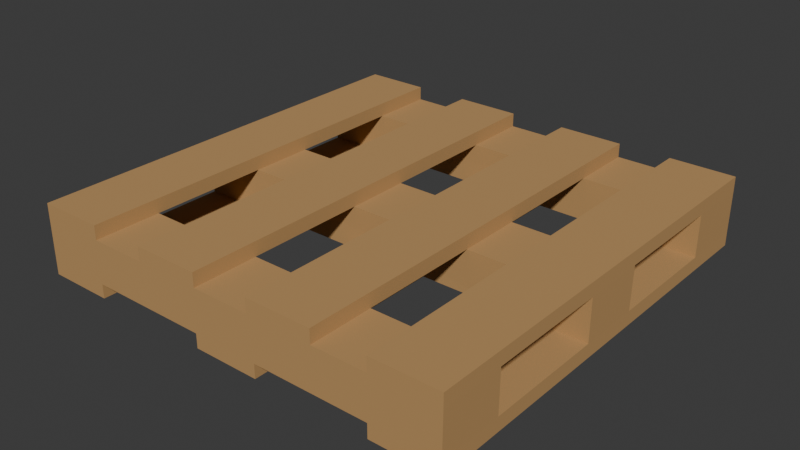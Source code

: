 # Source: pallet.blend  (saved by Blender 4.4.32; exported with 4.5.12 LTS)
import bpy
from mathutils import Matrix  # noqa: F401  (used for matrix-valued properties, if any)

bpy.ops.wm.read_factory_settings(use_empty=True)
scene = bpy.context.scene
scene.name = 'Scene'

# ---- collections
col_collection = bpy.data.collections.new('Collection'); scene.collection.children.link(col_collection)

# ---- materials (node trees are filled in below, after node groups)
mat_wood = bpy.data.materials.new('wood')

# ---- material node trees
mat_wood.use_nodes = True; mat_wood.node_tree.nodes.clear()
_N = mat_wood.node_tree.nodes; _L = mat_wood.node_tree.links
n0 = _N.new('ShaderNodeBsdfPrincipled'); n0.name = 'Principled BSDF'; n0.location = (10, 300)
n0.inputs[0].default_value = (0.4982, 0.2875, 0.11, 1.0)
n0.inputs[2].default_value = 1.0
n1 = _N.new('ShaderNodeOutputMaterial'); n1.name = 'Material Output'; n1.location = (300, 300)
_L.new(n0.outputs[0], n1.inputs[0])
n1.is_active_output = True

# ---- world
world_world = bpy.data.worlds.new('World'); scene.world = world_world
world_world.use_nodes = True; world_world.node_tree.nodes.clear()
_N = world_world.node_tree.nodes; _L = world_world.node_tree.links
n0 = _N.new('ShaderNodeOutputWorld'); n0.name = 'World Output'; n0.location = (300, 300)
n1 = _N.new('ShaderNodeBackground'); n1.name = 'Background'; n1.location = (10, 300)
n1.inputs[0].default_value = (0.05088, 0.05088, 0.05088, 1.0)
_L.new(n1.outputs[0], n0.inputs[0])
n0.is_active_output = True
world_world.color = (0.05088, 0.05088, 0.05088)
world_world.sun_shadow_jitter_overblur = 0.0

# ---- meshes
me_cube_003 = bpy.data.meshes.new('Cube.003')
me_cube_003.from_pydata([(-1.0, -1.0, -3.085), (-1.0, -1.0, 3.085), (-1.0, 1.0, -3.085), (-1.0, 1.0, 3.085), (1.0, -1.0, -3.085), (1.0, -1.0, 3.085), (1.0, 1.0, -3.085), (1.0, 1.0, 3.085), (10.1, -1.0, -3.085), (10.1, -1.0, 3.085), (10.1, 1.0, -3.085), (10.1, 1.0, 3.085), (12.1, -1.0, -3.085), (12.1, -1.0, 3.085), (12.1, 1.0, -3.085), (12.1, 1.0, 3.085), (6.485, -1.0, -3.085), (6.485, -1.0, 3.085), (6.485, 1.0, -3.085), (6.485, 1.0, 3.085), (8.485, -1.0, -3.085), (8.485, -1.0, 3.085), (8.485, 1.0, -3.085), (8.485, 1.0, 3.085), (2.722, -1.0, -3.085), (2.722, -1.0, 3.085), (2.722, 1.0, -3.085), (2.722, 1.0, 3.085), (4.722, -1.0, -3.085), (4.722, -1.0, 3.085), (4.722, 1.0, -3.085), (4.722, 1.0, 3.085), (-1.0, -1.0, -28.0), (-1.0, -1.0, -21.83), (-1.0, 1.0, -28.0), (-1.0, 1.0, -21.83), (1.0, -1.0, -28.0), (1.0, -1.0, -21.83), (1.0, 1.0, -28.0), (1.0, 1.0, -21.83), (4.643, -1.0, -28.0), (4.643, -1.0, -21.83), (4.643, 1.0, -28.0), (4.643, 1.0, -21.83), (6.643, -1.0, -28.0), (6.643, -1.0, -21.83), (6.643, 1.0, -28.0), (6.643, 1.0, -21.83), (10.09, -1.0, -28.0), (10.09, -1.0, -21.83), (10.09, 1.0, -28.0), (10.09, 1.0, -21.83), (12.09, -1.0, -28.0), (12.09, -1.0, -21.83), (12.09, 1.0, -28.0), (12.09, 1.0, -21.83), (-1.0, 0.7, -3.085), (-1.0, 0.7, 3.085), (1.0, 0.7, -3.085), (1.0, 0.7, 3.085), (-1.0, -0.7, -28.0), (-1.0, -0.7, -21.83), (1.0, -0.7, -28.0), (1.0, -0.7, -21.83), (-1.0, -0.694, -3.085), (1.0, -0.694, 3.085), (-1.0, -0.694, 3.085), (1.0, -0.694, -3.085), (-1.0, 0.7025, -21.83), (1.0, 0.7025, -28.0), (-1.0, 0.7025, -28.0), (1.0, 0.7025, -21.83), (10.09, 0.7, -28.0), (10.09, 0.7, -21.83), (12.09, 0.7, -28.0), (12.09, 0.7, -21.83), (10.1, -0.7, -3.085), (10.1, -0.7, 3.085), (12.1, -0.7, -3.085), (12.1, -0.7, 3.085), (10.09, -0.7, -28.0), (12.09, -0.7, -21.83), (10.09, -0.7, -21.83), (12.09, -0.7, -28.0), (10.1, 0.7, 3.085), (12.1, 0.7, -3.085), (10.1, 0.7, -3.085), (12.1, 0.7, 3.085), (-1.0, -0.1364, 3.085), (1.0, -0.1364, -3.085), (-1.0, -0.1364, -3.085), (1.0, -0.1364, 3.085), (-1.0, 0.1563, 3.085), (1.0, 0.1563, -3.085), (-1.0, 0.1563, -3.085), (1.0, 0.1563, 3.085), (-1.0, -0.139, -28.0), (1.0, -0.139, -21.83), (-1.0, -0.139, -21.83), (1.0, -0.139, -28.0), (-1.0, 0.1555, -21.83), (1.0, 0.1555, -28.0), (-1.0, 0.1555, -28.0), (1.0, 0.1555, -21.83), (10.09, -0.14, -21.83), (12.09, -0.14, -28.0), (10.09, -0.14, -28.0), (12.09, -0.14, -21.83), (10.09, 0.154, -21.83), (12.09, 0.154, -28.0), (10.09, 0.154, -28.0), (12.09, 0.154, -21.83), (10.1, 0.1591, -3.085), (12.1, 0.1591, 3.085), (10.1, 0.1591, 3.085), (12.1, 0.1591, -3.085), (10.1, -0.1416, -3.085), (12.1, -0.1416, 3.085), (10.1, -0.1416, 3.085), (12.1, -0.1416, -3.085)], [(18, 26), (22, 30), (20, 28), (16, 24)], [(56, 57, 3, 2), (2, 3, 7, 6), (67, 65, 5, 4), (4, 5, 1, 0), (64, 67, 4, 0), (65, 66, 1, 5), (86, 84, 11, 10), (10, 11, 15, 14), (78, 79, 13, 12), (12, 13, 9, 8), (76, 78, 12, 8), (79, 77, 9, 13), (16, 17, 19, 18), (18, 19, 23, 22), (22, 23, 21, 20), (20, 21, 17, 16), (18, 22, 20, 16), (23, 19, 17, 21), (24, 25, 27, 26), (26, 27, 31, 30), (30, 31, 29, 28), (28, 29, 25, 24), (26, 30, 28, 24), (31, 27, 25, 29), (70, 68, 35, 34), (34, 35, 39, 38), (62, 63, 37, 36), (36, 37, 33, 32), (60, 62, 36, 32), (63, 61, 33, 37), (40, 41, 43, 42), (42, 43, 47, 46), (46, 47, 45, 44), (44, 45, 41, 40), (42, 46, 44, 40), (47, 43, 41, 45), (72, 73, 51, 50), (50, 51, 55, 54), (83, 81, 53, 52), (52, 53, 49, 48), (80, 83, 52, 48), (81, 82, 49, 53), (7, 3, 57, 59), (2, 6, 58, 56), (6, 7, 59, 58), (94, 92, 57, 56), (97, 98, 61, 63), (96, 99, 62, 60), (99, 97, 63, 62), (32, 33, 61, 60), (0, 1, 66, 64), (91, 88, 66, 65), (90, 89, 67, 64), (89, 91, 65, 67), (38, 39, 71, 69), (34, 38, 69, 70), (39, 35, 68, 71), (102, 100, 68, 70), (55, 51, 73, 75), (50, 54, 74, 72), (54, 55, 75, 74), (110, 108, 73, 72), (117, 118, 77, 79), (116, 119, 78, 76), (119, 117, 79, 78), (8, 9, 77, 76), (48, 49, 82, 80), (107, 104, 82, 81), (106, 105, 83, 80), (105, 107, 81, 83), (14, 15, 87, 85), (10, 14, 85, 86), (15, 11, 84, 87), (112, 114, 84, 86), (85, 75, 55, 14), (100, 94, 90, 98), (63, 82, 49, 45, 41, 37), (67, 76, 8, 4), (111, 115, 119, 107), (68, 56, 2, 35), (108, 103, 97, 104), (58, 86, 10, 6), (93, 95, 91, 89), (94, 93, 89, 90), (95, 92, 88, 91), (64, 66, 88, 90), (59, 57, 92, 95), (56, 58, 93, 94), (58, 59, 95, 93), (90, 88, 92, 94), (60, 61, 98, 96), (101, 103, 97, 99), (102, 101, 99, 96), (103, 100, 98, 97), (71, 68, 100, 103), (70, 69, 101, 102), (69, 71, 103, 101), (96, 98, 100, 102), (109, 111, 107, 105), (110, 109, 105, 106), (111, 108, 104, 107), (80, 82, 104, 106), (75, 73, 108, 111), (72, 74, 109, 110), (74, 75, 111, 109), (106, 104, 108, 110), (116, 118, 114, 112), (85, 87, 113, 115), (86, 85, 115, 112), (87, 84, 114, 113), (76, 77, 118, 116), (115, 113, 117, 119), (112, 115, 119, 116), (113, 114, 118, 117), (61, 64, 0, 33), (39, 35, 2, 6, 26, 30, 18, 22, 10, 14, 55, 51, 47, 43), (116, 89, 90, 98, 97, 104, 107, 119), (86, 58, 56, 68, 71, 73, 75, 85), (116, 89, 93, 112), (39, 43, 47, 51, 73, 71), (112, 93, 94, 100, 103, 108, 111, 115), (33, 37, 41, 45, 49, 53, 12, 8, 20, 16, 28, 24, 4, 0), (64, 61, 63, 82, 81, 78, 76, 67), (81, 78, 12, 53)])
_uv = me_cube_003.uv_layers.new(name='UVMap')
_uv.uv.foreach_set('vector', [0.375, 0.2125, 0.625, 0.2125, 0.625, 0.25, 0.375, 0.25, 0.375, 0.25, 0.625, 0.25, 0.625, 0.5, 0.375, 0.5, 0.375, 0.7117, 0.625, 0.7118, 0.625, 0.75, 0.375, 0.75, 0.375, 0.75, 0.625, 0.75, 0.625, 1.0, 0.375, 1.0, 0.125, 0.7118, 0.375, 0.7117, 0.375, 0.75, 0.125, 0.75, 0.625, 0.7118, 0.875, 0.7118, 0.875, 0.75, 0.625, 0.75, 0.375, 0.2125, 0.625, 0.2125, 0.625, 0.25, 0.375, 0.25, 0.375, 0.25, 0.625, 0.25, 0.625, 0.5, 0.375, 0.5, 0.375, 0.7125, 0.625, 0.7125, 0.625, 0.75, 0.375, 0.75, 0.375, 0.75, 0.625, 0.75, 0.625, 1.0, 0.375, 1.0, 0.125, 0.7125, 0.375, 0.7125, 0.375, 0.75, 0.125, 0.75, 0.625, 0.7125, 0.875, 0.7125, 0.875, 0.75, 0.625, 0.75, 0.375, 0.0, 0.625, 0.0, 0.625, 0.25, 0.375, 0.25, 0.375, 0.25, 0.625, 0.25, 0.625, 0.5, 0.375, 0.5, 0.375, 0.5, 0.625, 0.5, 0.625, 0.75, 0.375, 0.75, 0.375, 0.75, 0.625, 0.75, 0.625, 1.0, 0.375, 1.0, 0.125, 0.5, 0.375, 0.5, 0.375, 0.75, 0.125, 0.75, 0.625, 0.5, 0.875, 0.5, 0.875, 0.75, 0.625, 0.75, 0.375, 0.0, 0.625, 0.0, 0.625, 0.25, 0.375, 0.25, 0.375, 0.25, 0.625, 0.25, 0.625, 0.5, 0.375, 0.5, 0.375, 0.5, 0.625, 0.5, 0.625, 0.75, 0.375, 0.75, 0.375, 0.75, 0.625, 0.75, 0.625, 1.0, 0.375, 1.0, 0.125, 0.5, 0.375, 0.5, 0.375, 0.75, 0.125, 0.75, 0.625, 0.5, 0.875, 0.5, 0.875, 0.75, 0.625, 0.75, 0.375, 0.2128, 0.625, 0.2128, 0.625, 0.25, 0.375, 0.25, 0.375, 0.25, 0.625, 0.25, 0.625, 0.5, 0.375, 0.5, 0.375, 0.7125, 0.625, 0.7125, 0.625, 0.75, 0.375, 0.75, 0.375, 0.75, 0.625, 0.75, 0.625, 1.0, 0.375, 1.0, 0.125, 0.7125, 0.375, 0.7125, 0.375, 0.75, 0.125, 0.75, 0.625, 0.7125, 0.875, 0.7125, 0.875, 0.75, 0.625, 0.75, 0.375, 0.0, 0.625, 0.0, 0.625, 0.25, 0.375, 0.25, 0.375, 0.25, 0.625, 0.25, 0.625, 0.5, 0.375, 0.5, 0.375, 0.5, 0.625, 0.5, 0.625, 0.75, 0.375, 0.75, 0.375, 0.75, 0.625, 0.75, 0.625, 1.0, 0.375, 1.0, 0.125, 0.5, 0.375, 0.5, 0.375, 0.75, 0.125, 0.75, 0.625, 0.5, 0.875, 0.5, 0.875, 0.75, 0.625, 0.75, 0.375, 0.2125, 0.625, 0.2125, 0.625, 0.25, 0.375, 0.25, 0.375, 0.25, 0.625, 0.25, 0.625, 0.5, 0.375, 0.5, 0.375, 0.7125, 0.625, 0.7125, 0.625, 0.75, 0.375, 0.75, 0.375, 0.75, 0.625, 0.75, 0.625, 1.0, 0.375, 1.0, 0.125, 0.7125, 0.375, 0.7125, 0.375, 0.75, 0.125, 0.75, 0.625, 0.7125, 0.875, 0.7125, 0.875, 0.75, 0.625, 0.75, 0.625, 0.5, 0.875, 0.5, 0.875, 0.5375, 0.625, 0.5375, 0.125, 0.5, 0.375, 0.5, 0.375, 0.5375, 0.125, 0.5375, 0.375, 0.5, 0.625, 0.5, 0.625, 0.5375, 0.375, 0.5375, 0.375, 0.1445, 0.625, 0.1445, 0.625, 0.2125, 0.375, 0.2125, 0.625, 0.6424, 0.875, 0.6424, 0.875, 0.7125, 0.625, 0.7125, 0.125, 0.6424, 0.375, 0.6424, 0.375, 0.7125, 0.125, 0.7125, 0.375, 0.6424, 0.625, 0.6424, 0.625, 0.7125, 0.375, 0.7125, 0.375, 0.0, 0.625, 0.0, 0.625, 0.0375, 0.375, 0.0375, 0.375, 0.0, 0.625, 0.0, 0.625, 0.03825, 0.375, 0.03825, 0.625, 0.6421, 0.875, 0.6421, 0.875, 0.7118, 0.625, 0.7118, 0.125, 0.6421, 0.375, 0.642, 0.375, 0.7117, 0.125, 0.7118, 0.375, 0.642, 0.625, 0.6421, 0.625, 0.7118, 0.375, 0.7117, 0.375, 0.5, 0.625, 0.5, 0.625, 0.5372, 0.375, 0.5372, 0.125, 0.5, 0.375, 0.5, 0.375, 0.5372, 0.125, 0.5372, 0.625, 0.5, 0.875, 0.5, 0.875, 0.5372, 0.625, 0.5372, 0.375, 0.1444, 0.625, 0.1444, 0.625, 0.2128, 0.375, 0.2128, 0.625, 0.5, 0.875, 0.5, 0.875, 0.5375, 0.625, 0.5375, 0.125, 0.5, 0.375, 0.5, 0.375, 0.5375, 0.125, 0.5375, 0.375, 0.5, 0.625, 0.5, 0.625, 0.5375, 0.375, 0.5375, 0.375, 0.1442, 0.625, 0.1443, 0.625, 0.2125, 0.375, 0.2125, 0.625, 0.6427, 0.875, 0.6427, 0.875, 0.7125, 0.625, 0.7125, 0.125, 0.6427, 0.375, 0.6427, 0.375, 0.7125, 0.125, 0.7125, 0.375, 0.6427, 0.625, 0.6427, 0.625, 0.7125, 0.375, 0.7125, 0.375, 0.0, 0.625, 0.0, 0.625, 0.0375, 0.375, 0.0375, 0.375, 0.0, 0.625, 0.0, 0.625, 0.0375, 0.375, 0.0375, 0.625, 0.6425, 0.875, 0.6425, 0.875, 0.7125, 0.625, 0.7125, 0.125, 0.6425, 0.375, 0.6425, 0.375, 0.7125, 0.125, 0.7125, 0.375, 0.6425, 0.625, 0.6425, 0.625, 0.7125, 0.375, 0.7125, 0.375, 0.5, 0.625, 0.5, 0.625, 0.5375, 0.375, 0.5375, 0.125, 0.5, 0.375, 0.5, 0.375, 0.5375, 0.125, 0.5375, 0.625, 0.5, 0.875, 0.5, 0.875, 0.5375, 0.625, 0.5375, 0.375, 0.1449, 0.625, 0.1449, 0.625, 0.2125, 0.375, 0.2125, 0.0, 0.0, 0.0, 0.0, 0.0, 0.0, 0.0, 0.0, 0.0, 0.0, 0.0, 0.0, 0.0, 0.0, 0.0, 0.0, 0.0, 0.0, 0.0, 0.0, 0.0, 0.0, 0.0, 0.0, 0.0, 0.0, 0.0, 0.0, 0.0, 0.0, 0.0, 0.0, 0.0, 0.0, 0.0, 0.0, 0.0, 0.0, 0.0, 0.0, 0.0, 0.0, 0.0, 0.0, 0.0, 0.0, 0.0, 0.0, 0.0, 0.0, 0.0, 0.0, 0.0, 0.0, 0.0, 0.0, 0.0, 0.0, 0.0, 0.0, 0.0, 0.0, 0.0, 0.0, 0.0, 0.0, 0.0, 0.0, 0.375, 0.6055, 0.625, 0.6055, 0.625, 0.6421, 0.375, 0.642, 0.125, 0.6055, 0.375, 0.6055, 0.375, 0.642, 0.125, 0.6421, 0.625, 0.6055, 0.875, 0.6055, 0.875, 0.6421, 0.625, 0.6421, 0.375, 0.03825, 0.625, 0.03825, 0.625, 0.108, 0.375, 0.108, 0.625, 0.5375, 0.875, 0.5375, 0.875, 0.6055, 0.625, 0.6055, 0.125, 0.5375, 0.375, 0.5375, 0.375, 0.6055, 0.125, 0.6055, 0.375, 0.5375, 0.625, 0.5375, 0.625, 0.6055, 0.375, 0.6055, 0.375, 0.108, 0.625, 0.108, 0.625, 0.1445, 0.375, 0.1445, 0.375, 0.0375, 0.625, 0.0375, 0.625, 0.1076, 0.375, 0.1076, 0.375, 0.6056, 0.625, 0.6056, 0.625, 0.6424, 0.375, 0.6424, 0.125, 0.6056, 0.375, 0.6056, 0.375, 0.6424, 0.125, 0.6424, 0.625, 0.6056, 0.875, 0.6056, 0.875, 0.6424, 0.625, 0.6424, 0.625, 0.5372, 0.875, 0.5372, 0.875, 0.6056, 0.625, 0.6056, 0.125, 0.5372, 0.375, 0.5372, 0.375, 0.6056, 0.125, 0.6056, 0.375, 0.5372, 0.625, 0.5372, 0.625, 0.6056, 0.375, 0.6056, 0.375, 0.1076, 0.625, 0.1076, 0.625, 0.1444, 0.375, 0.1444, 0.375, 0.6057, 0.625, 0.6058, 0.625, 0.6425, 0.375, 0.6425, 0.125, 0.6058, 0.375, 0.6057, 0.375, 0.6425, 0.125, 0.6425, 0.625, 0.6058, 0.875, 0.6058, 0.875, 0.6425, 0.625, 0.6425, 0.375, 0.0375, 0.625, 0.0375, 0.625, 0.1075, 0.375, 0.1075, 0.625, 0.5375, 0.875, 0.5375, 0.875, 0.6058, 0.625, 0.6058, 0.125, 0.5375, 0.375, 0.5375, 0.375, 0.6057, 0.125, 0.6058, 0.375, 0.5375, 0.625, 0.5375, 0.625, 0.6058, 0.375, 0.6057, 0.375, 0.1075, 0.625, 0.1075, 0.625, 0.1443, 0.375, 0.1442, 0.375, 0.1073, 0.625, 0.1073, 0.625, 0.1449, 0.375, 0.1449, 0.375, 0.5375, 0.625, 0.5375, 0.625, 0.6051, 0.375, 0.6051, 0.125, 0.5375, 0.375, 0.5375, 0.375, 0.6051, 0.125, 0.6051, 0.625, 0.5375, 0.875, 0.5375, 0.875, 0.6051, 0.625, 0.6051, 0.375, 0.0375, 0.625, 0.0375, 0.625, 0.1073, 0.375, 0.1073, 0.375, 0.6051, 0.625, 0.6051, 0.625, 0.6427, 0.375, 0.6427, 0.125, 0.6051, 0.375, 0.6051, 0.375, 0.6427, 0.125, 0.6427, 0.625, 0.6051, 0.875, 0.6051, 0.875, 0.6427, 0.625, 0.6427, 0.0, 0.0, 0.0, 0.0, 0.0, 0.0, 0.0, 0.0, 0.625, 0.5, 0.875, 0.5, 0.375, 0.25, 0.375, 0.5, 0.375, 0.25, 0.375, 0.5, 0.375, 0.25, 0.375, 0.5, 0.125, 0.5, 0.375, 0.5, 0.625, 0.5, 0.875, 0.5, 0.625, 0.5, 0.625, 0.25, 0.0, 0.0, 0.0, 0.0, 0.0, 0.0, 0.0, 0.0, 0.0, 0.0, 0.0, 0.0, 0.0, 0.0, 0.0, 0.0, 0.0, 0.0, 0.0, 0.0, 0.0, 0.0, 0.0, 0.0, 0.0, 0.0, 0.0, 0.0, 0.0, 0.0, 0.0, 0.0, 0.0, 0.0, 0.0, 0.0, 0.0, 0.0, 0.0, 0.0, 0.0, 0.0, 0.0, 0.0, 0.0, 0.0, 0.0, 0.0, 0.0, 0.0, 0.0, 0.0, 0.0, 0.0, 0.0, 0.0, 0.0, 0.0, 0.0, 0.0, 0.0, 0.0, 0.0, 0.0, 0.0, 0.0, 0.0, 0.0, 0.875, 0.75, 0.625, 0.75, 0.625, 1.0, 0.625, 0.75, 0.875, 0.75, 0.625, 0.75, 0.375, 0.75, 0.125, 0.75, 0.375, 0.75, 0.375, 1.0, 0.375, 0.75, 0.375, 1.0, 0.375, 0.75, 0.125, 0.75, 0.0, 0.0, 0.0, 0.0, 0.0, 0.0, 0.0, 0.0, 0.0, 0.0, 0.0, 0.0, 0.0, 0.0, 0.0, 0.0, 0.0, 0.0, 0.0, 0.0, 0.0, 0.0, 0.0, 0.0])
me_cube_003.materials.append(mat_wood)
me_cube_003.update()

# ---- objects
ob_pallet = bpy.data.objects.new('pallet', me_cube_003)

# ---- transforms, parenting, visibility, modifiers, constraints
ob_pallet.location = (-0.85, 0.0, 0.0)
ob_pallet.scale = (0.1531, 1.0, 0.0105)

# ---- collection membership
col_collection.objects.link(ob_pallet)

# ---- scene / render settings (as saved in the file)
scene.frame_start = 1; scene.frame_end = 250; scene.frame_set(1)
scene.render.engine = 'BLENDER_EEVEE_NEXT'
bpy.context.view_layer.update()

# ---- added for rendering (the .blend has no active camera and no usable light): camera, sun
cam_auto = bpy.data.cameras.new('AutoCamera')
cam_auto.lens = 50.0
cam_auto.sensor_width = 36.0
cam_auto.clip_end = 1000.0
ob_auto_camera = bpy.data.objects.new('AutoCamera', cam_auto)
scene.collection.objects.link(ob_auto_camera)
ob_auto_camera.location = (2.63783, -3.16563, 1.97964)
ob_auto_camera.rotation_euler = (1.09748, -7.21219e-08, 0.694738)
scene.camera = ob_auto_camera
light_auto_sun = bpy.data.lights.new('AutoSun', 'SUN')
light_auto_sun.energy = 3.0
light_auto_sun.angle = 0.0523599
ob_auto_sun = bpy.data.objects.new('AutoSun', light_auto_sun)
scene.collection.objects.link(ob_auto_sun)
ob_auto_sun.rotation_euler = (0.872665, 0.174533, 0.523599)
bpy.context.view_layer.update()
